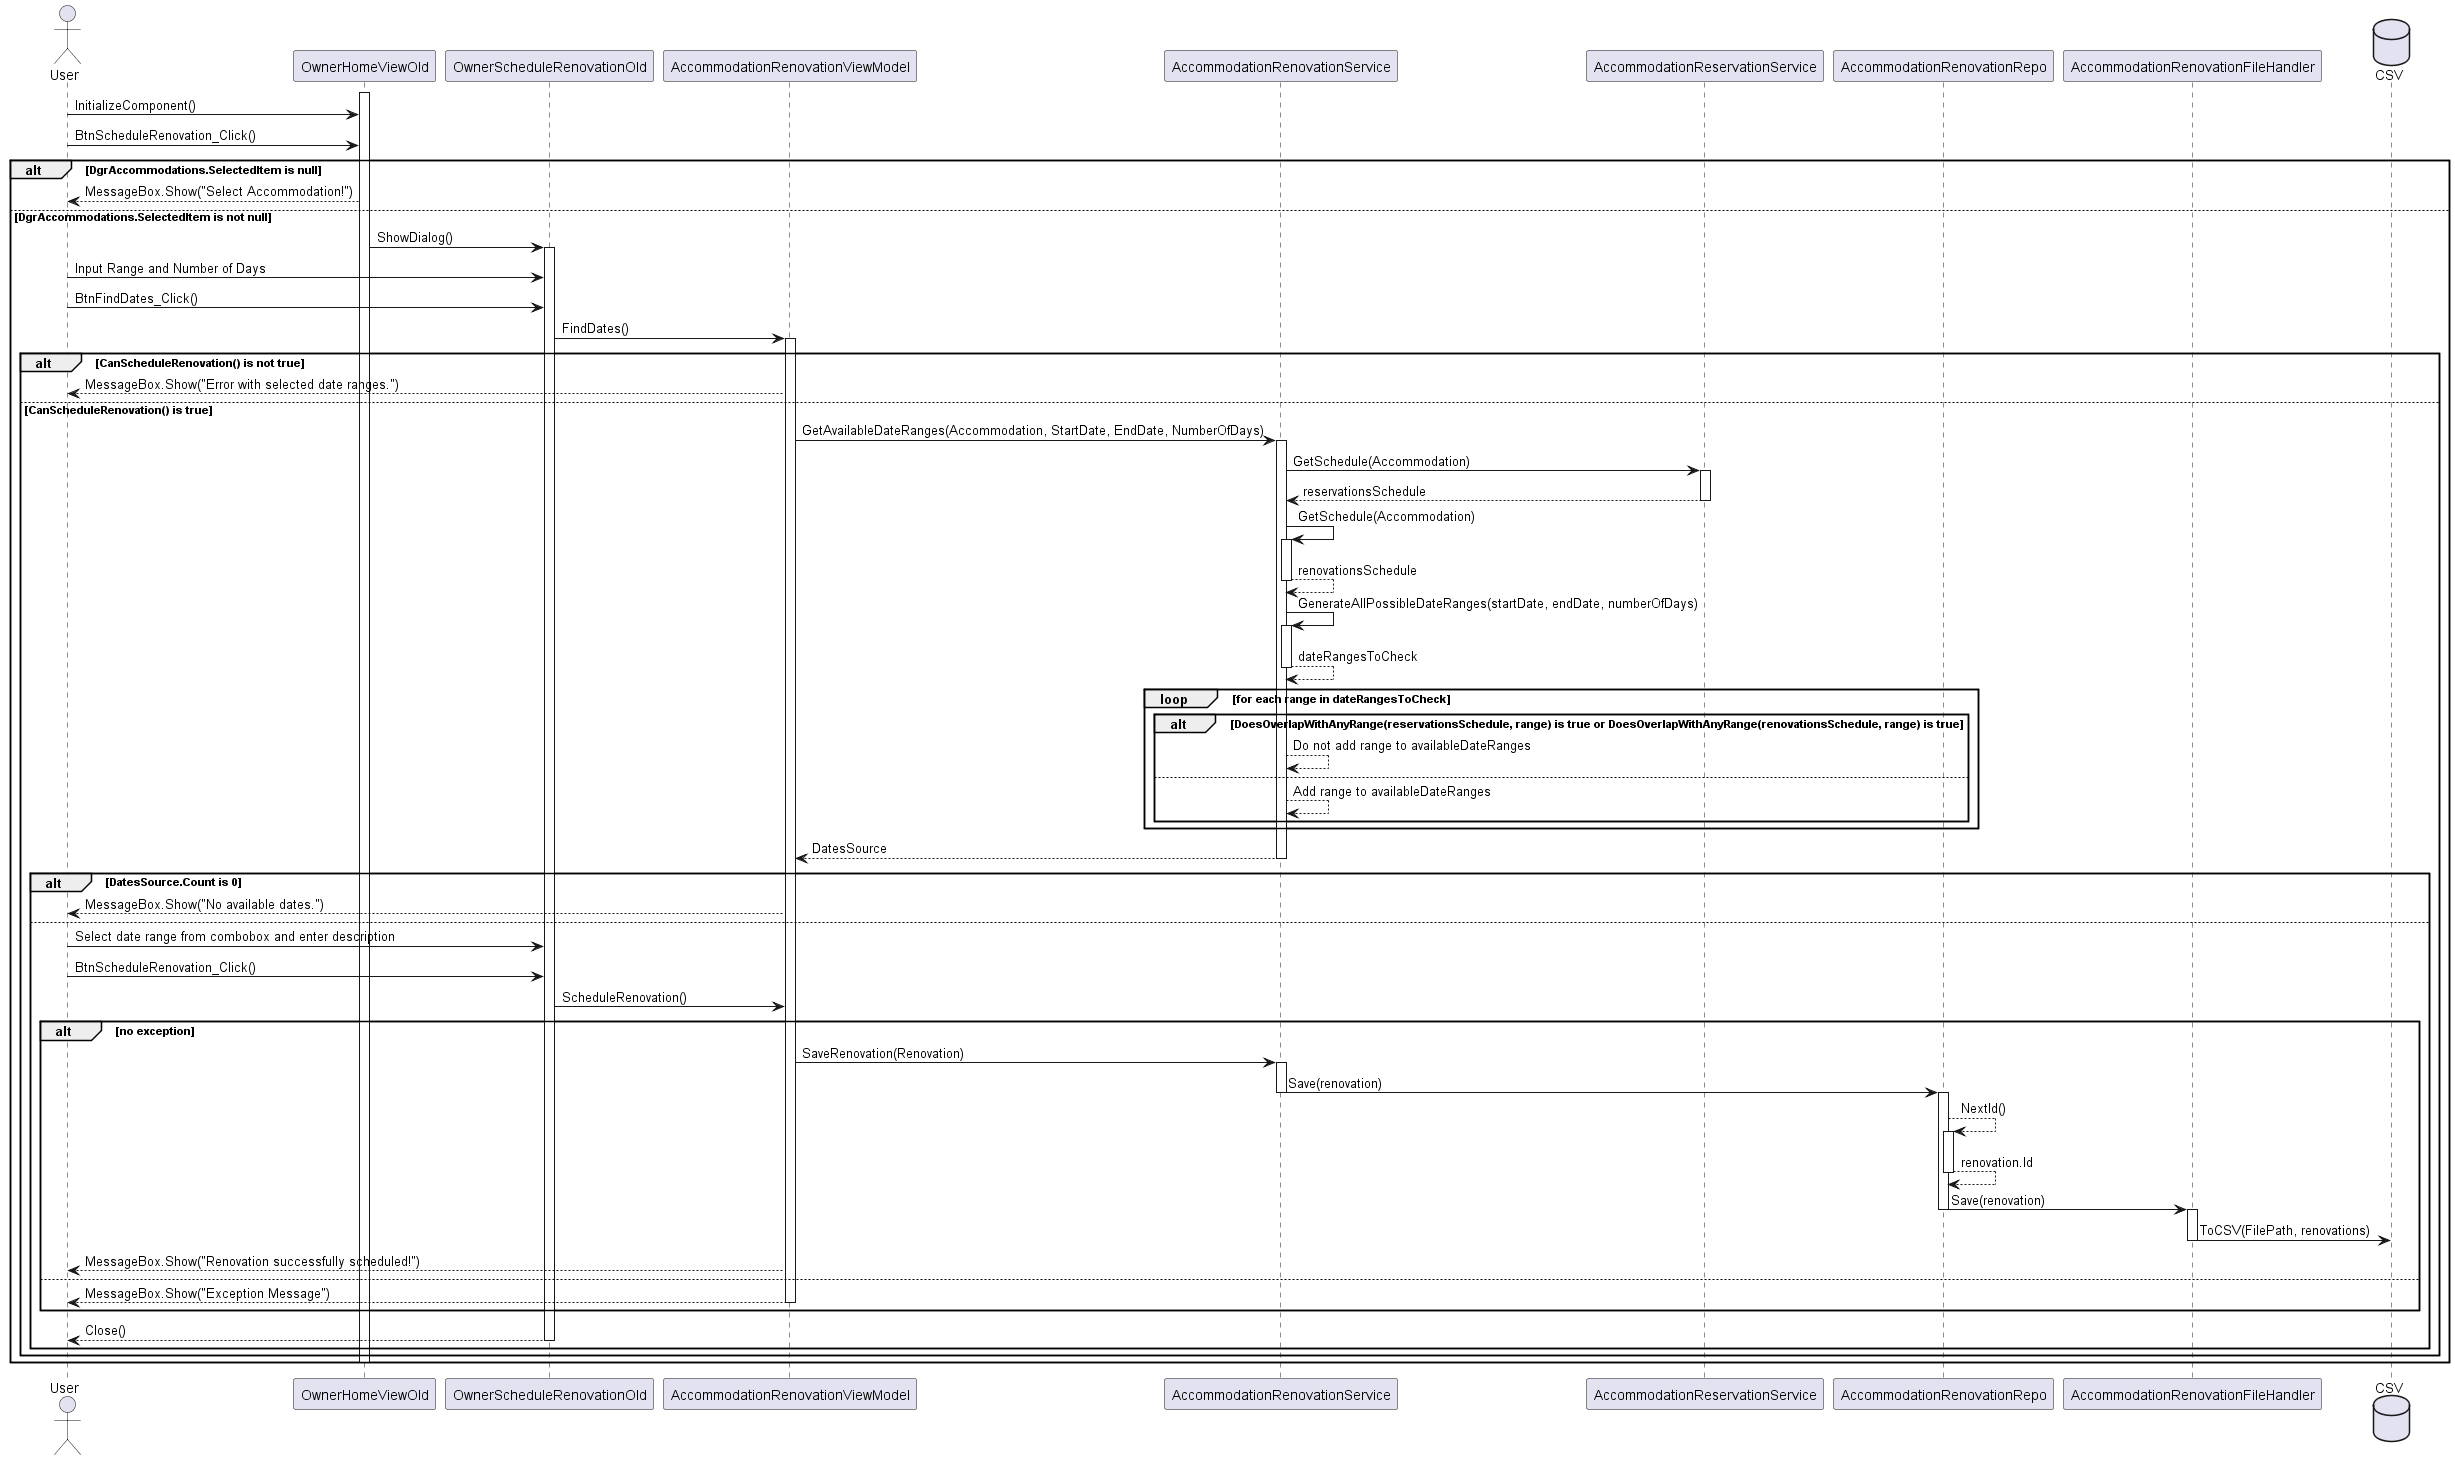

The diagram above was rendered by PlantUML. Its source (embedded in the PNG):
@startuml Accommodation Renovation Scheduling Sequence Diagram
actor User
activate OwnerHomeViewOld
User -> OwnerHomeViewOld : InitializeComponent()
User -> OwnerHomeViewOld : BtnScheduleRenovation_Click()

alt DgrAccommodations.SelectedItem is null
    OwnerHomeViewOld --> User : MessageBox.Show("Select Accommodation!")

else DgrAccommodations.SelectedItem is not null

    OwnerHomeViewOld -> OwnerScheduleRenovationOld : ShowDialog()
    activate OwnerScheduleRenovationOld

    User -> OwnerScheduleRenovationOld : Input Range and Number of Days
    User -> OwnerScheduleRenovationOld : BtnFindDates_Click()
    OwnerScheduleRenovationOld -> AccommodationRenovationViewModel : FindDates()
    activate AccommodationRenovationViewModel

    alt CanScheduleRenovation() is not true
        AccommodationRenovationViewModel --> User : MessageBox.Show("Error with selected date ranges.")

    else CanScheduleRenovation() is true

        AccommodationRenovationViewModel -> AccommodationRenovationService : GetAvailableDateRanges(Accommodation, StartDate, EndDate, NumberOfDays)
        activate AccommodationRenovationService


        AccommodationRenovationService -> AccommodationReservationService : GetSchedule(Accommodation)
        activate AccommodationReservationService
        AccommodationReservationService --> AccommodationRenovationService : reservationsSchedule
        deactivate AccommodationReservationService


        AccommodationRenovationService -> AccommodationRenovationService : GetSchedule(Accommodation)
        activate AccommodationRenovationService
        AccommodationRenovationService --> AccommodationRenovationService : renovationsSchedule
        deactivate AccommodationRenovationService

        AccommodationRenovationService -> AccommodationRenovationService : GenerateAllPossibleDateRanges(startDate, endDate, numberOfDays)
        activate AccommodationRenovationService
        AccommodationRenovationService --> AccommodationRenovationService : dateRangesToCheck
        deactivate AccommodationRenovationService


        loop for each range in dateRangesToCheck
            alt DoesOverlapWithAnyRange(reservationsSchedule, range) is true or DoesOverlapWithAnyRange(renovationsSchedule, range) is true
                AccommodationRenovationService --> AccommodationRenovationService: Do not add range to availableDateRanges
            else
                AccommodationRenovationService --> AccommodationRenovationService: Add range to availableDateRanges
            end
        end
        AccommodationRenovationService --> AccommodationRenovationViewModel : DatesSource
        deactivate AccommodationRenovationService

        alt DatesSource.Count is 0
            AccommodationRenovationViewModel --> User : MessageBox.Show("No available dates.")
        else

            User -> OwnerScheduleRenovationOld : Select date range from combobox and enter description
            User -> OwnerScheduleRenovationOld : BtnScheduleRenovation_Click()
            OwnerScheduleRenovationOld -> AccommodationRenovationViewModel : ScheduleRenovation()
            alt no exception
                AccommodationRenovationViewModel -> AccommodationRenovationService : SaveRenovation(Renovation)

                activate AccommodationRenovationService
                    AccommodationRenovationService -> AccommodationRenovationRepo : Save(renovation)
                deactivate AccommodationRenovationService

                activate AccommodationRenovationRepo
                    AccommodationRenovationRepo --> AccommodationRenovationRepo : NextId()

                    activate AccommodationRenovationRepo
                        AccommodationRenovationRepo --> AccommodationRenovationRepo : renovation.Id
                    deactivate AccommodationRenovationRepo

                    AccommodationRenovationRepo -> AccommodationRenovationFileHandler : Save(renovation)
                deactivate AccommodationRenovationRepo

                activate AccommodationRenovationFileHandler
                    database CSV
                    AccommodationRenovationFileHandler -> CSV : ToCSV(FilePath, renovations)
                deactivate AccommodationRenovationFileHandler

                AccommodationRenovationViewModel --> User : MessageBox.Show("Renovation successfully scheduled!")
            else
                AccommodationRenovationViewModel --> User : MessageBox.Show("Exception Message")
                deactivate AccommodationRenovationViewModel
            end
            OwnerScheduleRenovationOld --> User : Close()
            deactivate OwnerScheduleRenovationOld
        end
    end
    deactivate OwnerHomeViewOld
end
@enduml